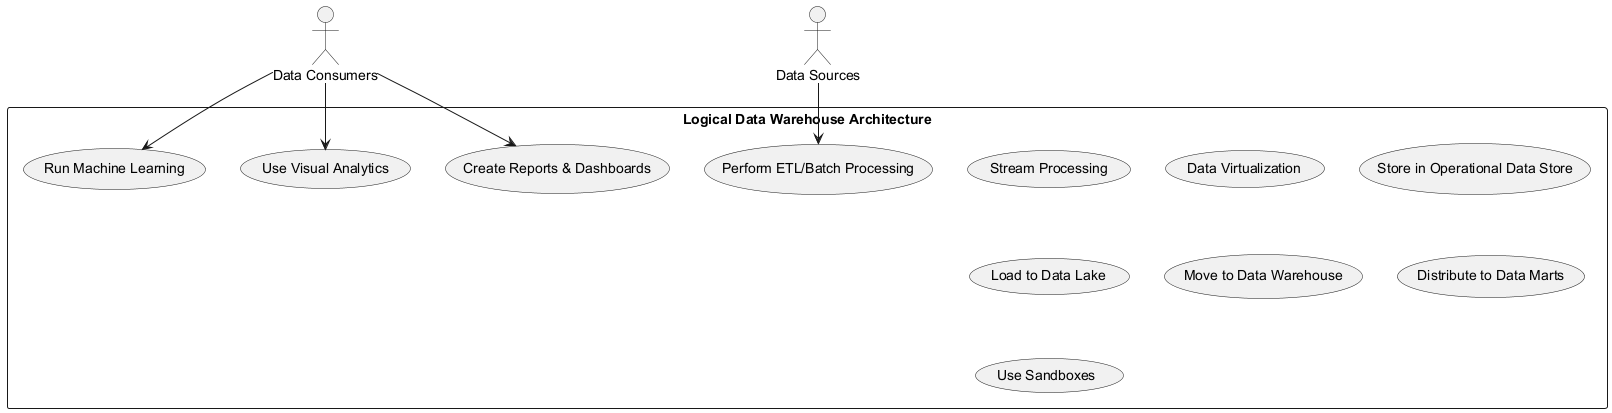

The diagram above was rendered by PlantUML. Its source (embedded in the PNG):
@startuml
actor "Data Consumers"
actor "Data Sources"

rectangle "Logical Data Warehouse Architecture" {
  usecase "Perform ETL/Batch Processing"
  usecase "Stream Processing"
  usecase "Data Virtualization"
  usecase "Store in Operational Data Store"
  usecase "Load to Data Lake"
  usecase "Move to Data Warehouse"
  usecase "Distribute to Data Marts"
  usecase "Use Sandboxes"
  usecase "Create Reports & Dashboards"
  usecase "Use Visual Analytics"
  usecase "Run Machine Learning"
}

"Data Sources" --> "Perform ETL/Batch Processing"
"Data Consumers" --> "Create Reports & Dashboards"
"Data Consumers" --> "Use Visual Analytics"
"Data Consumers" --> "Run Machine Learning"
@enduml